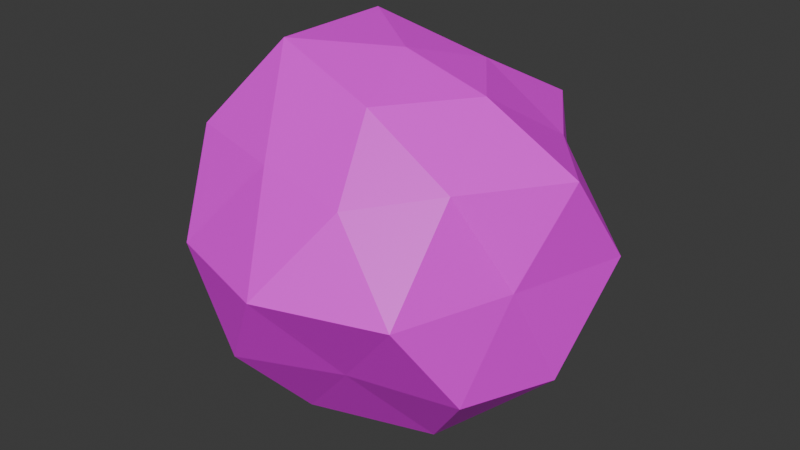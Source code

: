 # Source: Leaves.blend  (saved by Blender 5.0.118; exported with 4.5.12 LTS)
import bpy
from mathutils import Matrix  # noqa: F401  (used for matrix-valued properties, if any)

bpy.ops.wm.read_factory_settings(use_empty=True)
scene = bpy.context.scene
scene.name = 'Scene'

# ---- collections
col_collection = bpy.data.collections.new('Collection'); scene.collection.children.link(col_collection)

# ---- images (referenced by path relative to the original .blend; pixels are not part of the script)
import os
ASSET_DIR = os.environ.get("B2B_ASSET_DIR", "")  # directory of the original .blend (textures are referenced by path, not embedded)
HERE = os.path.dirname(os.path.abspath(__file__))  # packed textures are extracted next to this script under _unpacked/

def load_image(name, relpath, width, height, colorspace="sRGB"):
    """Load a texture the original file referenced (path relative to the .blend, or extracted next to this script)."""
    p = next((c for c in (os.path.join(HERE, relpath), os.path.join(ASSET_DIR, relpath)) if relpath and os.path.exists(c)), "")
    if p:
        img = bpy.data.images.load(p, check_existing=True)
        img.name = name
    else:  # same state as the original file: an image datablock whose file is absent (Cycles renders it pink)
        img = bpy.data.images.new(name, width, height)
        img.source = "FILE"
        img.filepath = "//" + (relpath or name)
    img.colorspace_settings.name = colorspace
    return img
img_leavesfull_png = load_image('LeavesFull.png', 'LeavesFull.png', 1024, 1024, 'sRGB')

# ---- materials (node trees are filled in below, after node groups)
mat_material_001 = bpy.data.materials.new('Material.001')

# ---- material node trees
mat_material_001.use_nodes = True; mat_material_001.node_tree.nodes.clear()
_N = mat_material_001.node_tree.nodes; _L = mat_material_001.node_tree.links
n0 = _N.new('ShaderNodeBsdfPrincipled'); n0.name = 'Principled BSDF'; n0.location = (-200, 100)
n1 = _N.new('ShaderNodeOutputMaterial'); n1.name = 'Material Output'; n1.location = (200, 100)
n2 = _N.new('ShaderNodeTexImage'); n2.name = 'Image Texture'; n2.location = (-490, 80)
n2.image = img_leavesfull_png
n3 = _N.new('ShaderNodeMapping'); n3.name = 'Mapping'; n3.location = (-699, 64)
n3.inputs[3].default_value = (-4.0, -4.0, -4.0)
n4 = _N.new('ShaderNodeTexCoord'); n4.name = 'Texture Coordinate'; n4.location = (-901, 65)
_L.new(n0.outputs[0], n1.inputs[0])
_L.new(n2.outputs[0], n0.inputs[0])
_L.new(n4.outputs[2], n3.inputs[0])
_L.new(n3.outputs[0], n2.inputs[0])
n1.is_active_output = True

# ---- world
world_world = bpy.data.worlds.new('World'); scene.world = world_world
world_world.use_nodes = True; world_world.node_tree.nodes.clear()
_N = world_world.node_tree.nodes; _L = world_world.node_tree.links
n0 = _N.new('ShaderNodeOutputWorld'); n0.name = 'World Output'; n0.location = (200, 100)
n1 = _N.new('ShaderNodeBackground'); n1.name = 'Background'; n1.location = (-200, 100)
n1.inputs[0].default_value = (0.05088, 0.05088, 0.05088, 1.0)
_L.new(n1.outputs[0], n0.inputs[0])
n0.is_active_output = True
world_world.color = (0.05088, 0.05088, 0.05088)
world_world.sun_shadow_jitter_overblur = 0.0

# ---- meshes
me_icosphere = bpy.data.meshes.new('Icosphere')
me_icosphere.from_pydata([(1.419e-07, -5.256e-10, -0.9), (0.796, -0.5783, -0.4919), (-0.304, -0.9357, -0.4919), (-0.9839, -5.256e-10, -0.4919), (-0.304, 0.9357, -0.4919), (0.6512, 0.4732, -0.4025), (0.2487, -0.7656, 0.4025), (-0.796, -0.5783, 0.4919), (-0.796, 0.5783, 0.4919), (0.304, 0.9357, 0.4919), (0.9839, 2.628e-10, 0.4919), (-1.443e-07, -5.256e-10, 0.9), (-0.1787, -0.55, -0.9357), (0.4679, -0.3399, -0.9357), (0.2366, -0.7281, -0.4732), (0.9357, -5.306e-10, -0.5783), (0.4679, 0.3399, -0.9357), (-0.4732, 1.061e-09, -0.7656), (-0.757, -0.55, -0.5783), (-0.1462, 0.45, -0.7656), (-0.6194, 0.45, -0.4732), (0.2892, 0.8899, -0.5783), (0.856, -0.2781, 2.388e-08), (1.046, 0.3399, -2.335e-08), (-5.306e-10, -1.1, 5.306e-10), (0.6466, -0.8899, 1.857e-08), (-0.856, -0.2781, -2.335e-08), (-0.6466, -0.8899, -2.016e-08), (-0.6466, 0.8899, -1.99e-08), (-0.856, 0.2781, -2.282e-08), (0.529, 0.7281, -1.857e-08), (0.0, 0.9, 5.306e-10), (0.6194, -0.45, 0.4732), (-0.2366, -0.7281, 0.4732), (-0.7656, 0.0, 0.4732), (-0.2892, 0.8899, 0.5783), (0.6194, 0.45, 0.4732), (0.1462, -0.45, 0.7656), (0.4732, -7.959e-10, 0.7656), (-0.4679, -0.3399, 0.9357), (-0.4679, 0.3399, 0.9357), (0.1462, 0.45, 0.7656)], [], [(0, 13, 12), (1, 13, 15), (0, 12, 17), (0, 17, 19), (0, 19, 16), (1, 15, 22), (2, 14, 24), (3, 18, 26), (4, 20, 28), (5, 21, 30), (1, 22, 25), (2, 24, 27), (3, 26, 29), (4, 28, 31), (5, 30, 23), (6, 32, 37), (7, 33, 39), (8, 34, 40), (9, 35, 41), (10, 36, 38), (38, 41, 11), (38, 36, 41), (36, 9, 41), (41, 40, 11), (41, 35, 40), (35, 8, 40), (40, 39, 11), (40, 34, 39), (34, 7, 39), (39, 37, 11), (39, 33, 37), (33, 6, 37), (37, 38, 11), (37, 32, 38), (32, 10, 38), (23, 36, 10), (23, 30, 36), (30, 9, 36), (31, 35, 9), (31, 28, 35), (28, 8, 35), (29, 34, 8), (29, 26, 34), (26, 7, 34), (27, 33, 7), (27, 24, 33), (24, 6, 33), (25, 32, 6), (25, 22, 32), (22, 10, 32), (30, 31, 9), (30, 21, 31), (21, 4, 31), (28, 29, 8), (28, 20, 29), (20, 3, 29), (26, 27, 7), (26, 18, 27), (18, 2, 27), (24, 25, 6), (24, 14, 25), (14, 1, 25), (22, 23, 10), (22, 15, 23), (15, 5, 23), (16, 21, 5), (16, 19, 21), (19, 4, 21), (19, 20, 4), (19, 17, 20), (17, 3, 20), (17, 18, 3), (17, 12, 18), (12, 2, 18), (15, 16, 5), (15, 13, 16), (13, 0, 16), (12, 14, 2), (12, 13, 14), (13, 1, 14)])
_uv = me_icosphere.uv_layers.new(name='UVMap')
_uv.uv.foreach_set('vector', [0.1818, 0.0, 0.2273, 0.07873, 0.1364, 0.07873, 0.2727, 0.1575, 0.3182, 0.07873, 0.3636, 0.1575, 0.9091, 0.0, 0.9545, 0.07873, 0.8636, 0.07873, 0.7273, 0.0, 0.7727, 0.07873, 0.6818, 0.07873, 0.5455, 0.0, 0.5909, 0.07873, 0.5, 0.07873, 0.2727, 0.1575, 0.3636, 0.1575, 0.3182, 0.2362, 0.09091, 0.1575, 0.1818, 0.1575, 0.1364, 0.2362, 0.8182, 0.1575, 0.9091, 0.1575, 0.8636, 0.2362, 0.6364, 0.1575, 0.7273, 0.1575, 0.6818, 0.2362, 0.4545, 0.1575, 0.5455, 0.1575, 0.5, 0.2362, 0.2727, 0.1575, 0.3182, 0.2362, 0.2273, 0.2362, 0.09091, 0.1575, 0.1364, 0.2362, 0.04546, 0.2362, 0.8182, 0.1575, 0.8636, 0.2362, 0.7727, 0.2362, 0.6364, 0.1575, 0.6818, 0.2362, 0.5909, 0.2362, 0.4545, 0.1575, 0.5, 0.2362, 0.4091, 0.2362, 0.1818, 0.3149, 0.2727, 0.3149, 0.2273, 0.3937, 0.0, 0.3149, 0.09091, 0.3149, 0.04546, 0.3937, 0.7273, 0.3149, 0.8182, 0.3149, 0.7727, 0.3937, 0.5455, 0.3149, 0.6364, 0.3149, 0.5909, 0.3937, 0.3636, 0.3149, 0.4545, 0.3149, 0.4091, 0.3937, 0.4091, 0.3937, 0.5, 0.3937, 0.4545, 0.4724, 0.4091, 0.3937, 0.4545, 0.3149, 0.5, 0.3937, 0.4545, 0.3149, 0.5455, 0.3149, 0.5, 0.3937, 0.5909, 0.3937, 0.6818, 0.3937, 0.6364, 0.4724, 0.5909, 0.3937, 0.6364, 0.3149, 0.6818, 0.3937, 0.6364, 0.3149, 0.7273, 0.3149, 0.6818, 0.3937, 0.7727, 0.3937, 0.8636, 0.3937, 0.8182, 0.4724, 0.7727, 0.3937, 0.8182, 0.3149, 0.8636, 0.3937, 0.8182, 0.3149, 0.9091, 0.3149, 0.8636, 0.3937, 0.04546, 0.3937, 0.1364, 0.3937, 0.09091, 0.4724, 0.04546, 0.3937, 0.09091, 0.3149, 0.1364, 0.3937, 0.09091, 0.3149, 0.1818, 0.3149, 0.1364, 0.3937, 0.2273, 0.3937, 0.3182, 0.3937, 0.2727, 0.4724, 0.2273, 0.3937, 0.2727, 0.3149, 0.3182, 0.3937, 0.2727, 0.3149, 0.3636, 0.3149, 0.3182, 0.3937, 0.4091, 0.2362, 0.4545, 0.3149, 0.3636, 0.3149, 0.4091, 0.2362, 0.5, 0.2362, 0.4545, 0.3149, 0.5, 0.2362, 0.5455, 0.3149, 0.4545, 0.3149, 0.5909, 0.2362, 0.6364, 0.3149, 0.5455, 0.3149, 0.5909, 0.2362, 0.6818, 0.2362, 0.6364, 0.3149, 0.6818, 0.2362, 0.7273, 0.3149, 0.6364, 0.3149, 0.7727, 0.2362, 0.8182, 0.3149, 0.7273, 0.3149, 0.7727, 0.2362, 0.8636, 0.2362, 0.8182, 0.3149, 0.8636, 0.2362, 0.9091, 0.3149, 0.8182, 0.3149, 0.04546, 0.2362, 0.09091, 0.3149, 0.0, 0.3149, 0.04546, 0.2362, 0.1364, 0.2362, 0.09091, 0.3149, 0.1364, 0.2362, 0.1818, 0.3149, 0.09091, 0.3149, 0.2273, 0.2362, 0.2727, 0.3149, 0.1818, 0.3149, 0.2273, 0.2362, 0.3182, 0.2362, 0.2727, 0.3149, 0.3182, 0.2362, 0.3636, 0.3149, 0.2727, 0.3149, 0.5, 0.2362, 0.5909, 0.2362, 0.5455, 0.3149, 0.5, 0.2362, 0.5455, 0.1575, 0.5909, 0.2362, 0.5455, 0.1575, 0.6364, 0.1575, 0.5909, 0.2362, 0.6818, 0.2362, 0.7727, 0.2362, 0.7273, 0.3149, 0.6818, 0.2362, 0.7273, 0.1575, 0.7727, 0.2362, 0.7273, 0.1575, 0.8182, 0.1575, 0.7727, 0.2362, 0.8636, 0.2362, 0.9545, 0.2362, 0.9091, 0.3149, 0.8636, 0.2362, 0.9091, 0.1575, 0.9545, 0.2362, 0.9091, 0.1575, 1.0, 0.1575, 0.9545, 0.2362, 0.1364, 0.2362, 0.2273, 0.2362, 0.1818, 0.3149, 0.1364, 0.2362, 0.1818, 0.1575, 0.2273, 0.2362, 0.1818, 0.1575, 0.2727, 0.1575, 0.2273, 0.2362, 0.3182, 0.2362, 0.4091, 0.2362, 0.3636, 0.3149, 0.3182, 0.2362, 0.3636, 0.1575, 0.4091, 0.2362, 0.3636, 0.1575, 0.4545, 0.1575, 0.4091, 0.2362, 0.5, 0.07873, 0.5455, 0.1575, 0.4545, 0.1575, 0.5, 0.07873, 0.5909, 0.07873, 0.5455, 0.1575, 0.5909, 0.07873, 0.6364, 0.1575, 0.5455, 0.1575, 0.6818, 0.07873, 0.7273, 0.1575, 0.6364, 0.1575, 0.6818, 0.07873, 0.7727, 0.07873, 0.7273, 0.1575, 0.7727, 0.07873, 0.8182, 0.1575, 0.7273, 0.1575, 0.8636, 0.07873, 0.9091, 0.1575, 0.8182, 0.1575, 0.8636, 0.07873, 0.9545, 0.07873, 0.9091, 0.1575, 0.9545, 0.07873, 1.0, 0.1575, 0.9091, 0.1575, 0.3636, 0.1575, 0.4091, 0.07873, 0.4545, 0.1575, 0.3636, 0.1575, 0.3182, 0.07873, 0.4091, 0.07873, 0.3182, 0.07873, 0.3636, 0.0, 0.4091, 0.07873, 0.1364, 0.07873, 0.1818, 0.1575, 0.09091, 0.1575, 0.1364, 0.07873, 0.2273, 0.07873, 0.1818, 0.1575, 0.2273, 0.07873, 0.2727, 0.1575, 0.1818, 0.1575])
me_icosphere.materials.append(mat_material_001)
me_icosphere.update()

# ---- objects
ob_icosphere = bpy.data.objects.new('Icosphere', me_icosphere)

# ---- transforms, parenting, visibility, modifiers, constraints
ob_icosphere.location = (0.0, 0.0, 0.0)

# ---- collection membership
col_collection.objects.link(ob_icosphere)

# ---- scene / render settings (as saved in the file)
scene.frame_start = 1; scene.frame_end = 250; scene.frame_set(1)
scene.render.engine = 'BLENDER_EEVEE_NEXT'
scene.render.bake_bias = 0.0
scene.render.bake_samples = 0
scene.cycles.sampling_pattern = 'TABULATED_SOBOL'
scene.eevee.use_volume_custom_range = False
bpy.context.view_layer.update()

# ---- added for rendering (the .blend has no active camera and no usable light): camera, sun
cam_auto = bpy.data.cameras.new('AutoCamera')
cam_auto.lens = 50.0
cam_auto.sensor_width = 36.0
cam_auto.clip_end = 1000.0
ob_auto_camera = bpy.data.objects.new('AutoCamera', cam_auto)
scene.collection.objects.link(ob_auto_camera)
ob_auto_camera.location = (3.20501, -3.89078, 2.53909)
ob_auto_camera.rotation_euler = (1.09748, -7.21219e-08, 0.694738)
scene.camera = ob_auto_camera
light_auto_sun = bpy.data.lights.new('AutoSun', 'SUN')
light_auto_sun.energy = 3.0
light_auto_sun.angle = 0.0523599
ob_auto_sun = bpy.data.objects.new('AutoSun', light_auto_sun)
scene.collection.objects.link(ob_auto_sun)
ob_auto_sun.rotation_euler = (0.872665, 0.174533, 0.523599)
bpy.context.view_layer.update()
